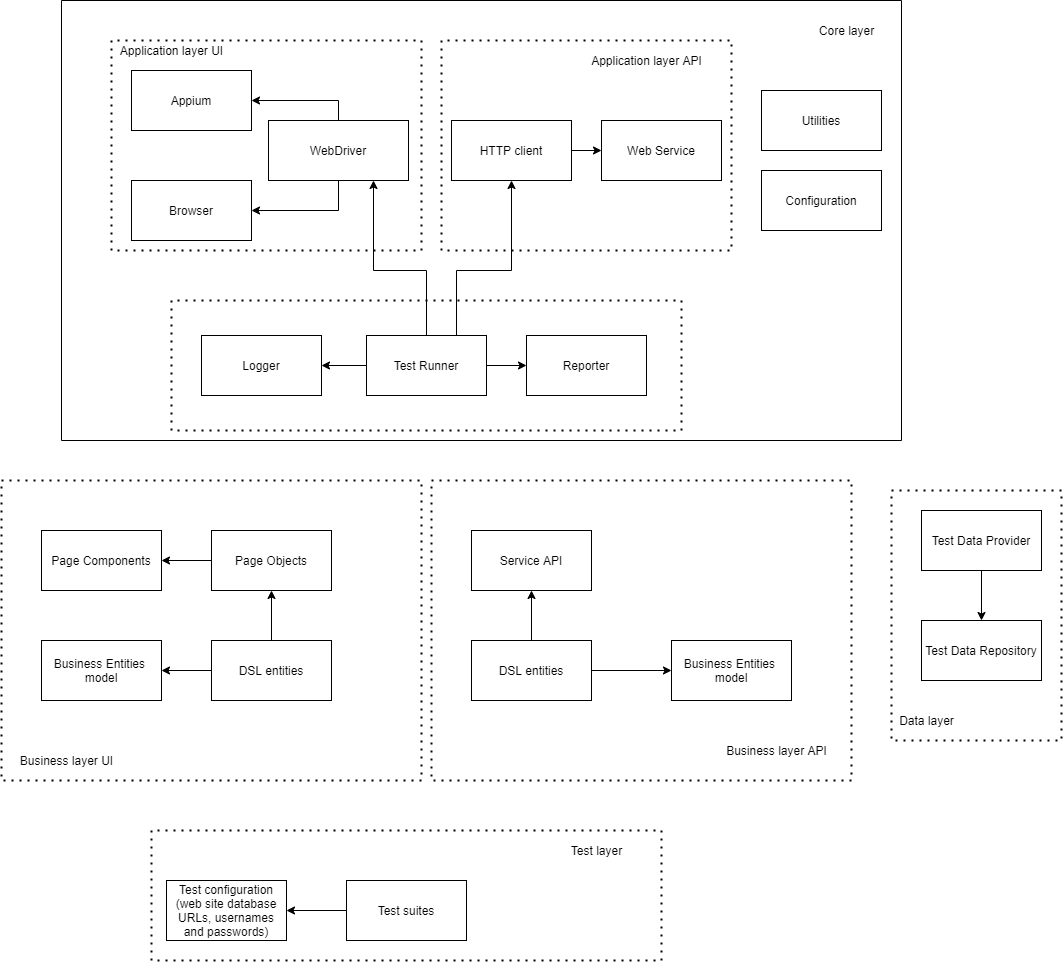

The diagram above was exported from draw.io. Its source (the exported page's mxGraphModel, read from the mxfile embedded in the PNG):
<mxGraphModel dx="2249" dy="2083" grid="1" gridSize="10" guides="1" tooltips="1" connect="1" arrows="1" fold="1" page="1" pageScale="1" pageWidth="827" pageHeight="1169" math="0" shadow="0">
  <root>
    <mxCell id="0" />
    <mxCell id="1" parent="0" />
    <mxCell id="kPxrUt0oOxfU_0Q1bdZf-11" value="" style="edgeStyle=orthogonalEdgeStyle;rounded=0;orthogonalLoop=1;jettySize=auto;html=1;" parent="1" source="kPxrUt0oOxfU_0Q1bdZf-1" target="kPxrUt0oOxfU_0Q1bdZf-10" edge="1">
      <mxGeometry relative="1" as="geometry" />
    </mxCell>
    <mxCell id="qDR4CWbx29DkOAb0yNOy-9" value="" style="edgeStyle=none;rounded=0;orthogonalLoop=1;jettySize=auto;html=1;" parent="1" source="kPxrUt0oOxfU_0Q1bdZf-1" target="qDR4CWbx29DkOAb0yNOy-8" edge="1">
      <mxGeometry relative="1" as="geometry" />
    </mxCell>
    <mxCell id="e8t5FA1GULa6j9ICsRJR-12" style="edgeStyle=orthogonalEdgeStyle;rounded=0;orthogonalLoop=1;jettySize=auto;html=1;exitX=0.5;exitY=0;exitDx=0;exitDy=0;entryX=0.75;entryY=1;entryDx=0;entryDy=0;" edge="1" parent="1" source="kPxrUt0oOxfU_0Q1bdZf-1" target="kPxrUt0oOxfU_0Q1bdZf-12">
      <mxGeometry relative="1" as="geometry">
        <Array as="points">
          <mxPoint x="-355" y="-290" />
          <mxPoint x="-408" y="-290" />
        </Array>
      </mxGeometry>
    </mxCell>
    <mxCell id="e8t5FA1GULa6j9ICsRJR-13" style="edgeStyle=orthogonalEdgeStyle;rounded=0;orthogonalLoop=1;jettySize=auto;html=1;exitX=0.75;exitY=0;exitDx=0;exitDy=0;entryX=0.5;entryY=1;entryDx=0;entryDy=0;" edge="1" parent="1" source="kPxrUt0oOxfU_0Q1bdZf-1" target="kPxrUt0oOxfU_0Q1bdZf-8">
      <mxGeometry relative="1" as="geometry">
        <Array as="points">
          <mxPoint x="-325" y="-290" />
          <mxPoint x="-270" y="-290" />
        </Array>
      </mxGeometry>
    </mxCell>
    <mxCell id="kPxrUt0oOxfU_0Q1bdZf-1" value="Test Runner" style="rounded=0;whiteSpace=wrap;html=1;" parent="1" vertex="1">
      <mxGeometry x="-415" y="-225" width="120" height="60" as="geometry" />
    </mxCell>
    <mxCell id="kPxrUt0oOxfU_0Q1bdZf-21" value="" style="edgeStyle=orthogonalEdgeStyle;rounded=0;orthogonalLoop=1;jettySize=auto;html=1;" parent="1" source="kPxrUt0oOxfU_0Q1bdZf-2" target="kPxrUt0oOxfU_0Q1bdZf-20" edge="1">
      <mxGeometry relative="1" as="geometry" />
    </mxCell>
    <mxCell id="e8t5FA1GULa6j9ICsRJR-14" style="edgeStyle=orthogonalEdgeStyle;rounded=0;orthogonalLoop=1;jettySize=auto;html=1;exitX=0.5;exitY=0;exitDx=0;exitDy=0;entryX=0.5;entryY=1;entryDx=0;entryDy=0;" edge="1" parent="1" source="kPxrUt0oOxfU_0Q1bdZf-2" target="kPxrUt0oOxfU_0Q1bdZf-6">
      <mxGeometry relative="1" as="geometry" />
    </mxCell>
    <mxCell id="kPxrUt0oOxfU_0Q1bdZf-2" value="DSL entities" style="rounded=0;whiteSpace=wrap;html=1;" parent="1" vertex="1">
      <mxGeometry x="-570" y="80" width="120" height="60" as="geometry" />
    </mxCell>
    <mxCell id="kPxrUt0oOxfU_0Q1bdZf-39" value="" style="edgeStyle=orthogonalEdgeStyle;rounded=0;orthogonalLoop=1;jettySize=auto;html=1;" parent="1" source="kPxrUt0oOxfU_0Q1bdZf-6" target="kPxrUt0oOxfU_0Q1bdZf-38" edge="1">
      <mxGeometry relative="1" as="geometry" />
    </mxCell>
    <mxCell id="kPxrUt0oOxfU_0Q1bdZf-6" value="Page Objects" style="rounded=0;whiteSpace=wrap;html=1;" parent="1" vertex="1">
      <mxGeometry x="-570" y="-30" width="120" height="60" as="geometry" />
    </mxCell>
    <mxCell id="kPxrUt0oOxfU_0Q1bdZf-7" value="Service API" style="rounded=0;whiteSpace=wrap;html=1;" parent="1" vertex="1">
      <mxGeometry x="-310" y="-30" width="120" height="60" as="geometry" />
    </mxCell>
    <mxCell id="kPxrUt0oOxfU_0Q1bdZf-19" value="" style="edgeStyle=orthogonalEdgeStyle;rounded=0;orthogonalLoop=1;jettySize=auto;html=1;" parent="1" source="kPxrUt0oOxfU_0Q1bdZf-8" target="kPxrUt0oOxfU_0Q1bdZf-18" edge="1">
      <mxGeometry relative="1" as="geometry" />
    </mxCell>
    <mxCell id="kPxrUt0oOxfU_0Q1bdZf-8" value="HTTP client" style="rounded=0;whiteSpace=wrap;html=1;" parent="1" vertex="1">
      <mxGeometry x="-330" y="-440" width="120" height="60" as="geometry" />
    </mxCell>
    <mxCell id="kPxrUt0oOxfU_0Q1bdZf-10" value="Reporter" style="rounded=0;whiteSpace=wrap;html=1;" parent="1" vertex="1">
      <mxGeometry x="-255" y="-225" width="120" height="60" as="geometry" />
    </mxCell>
    <mxCell id="e8t5FA1GULa6j9ICsRJR-10" style="edgeStyle=orthogonalEdgeStyle;rounded=0;orthogonalLoop=1;jettySize=auto;html=1;exitX=0.5;exitY=0;exitDx=0;exitDy=0;entryX=1;entryY=0.5;entryDx=0;entryDy=0;" edge="1" parent="1" source="kPxrUt0oOxfU_0Q1bdZf-12" target="kPxrUt0oOxfU_0Q1bdZf-15">
      <mxGeometry relative="1" as="geometry" />
    </mxCell>
    <mxCell id="e8t5FA1GULa6j9ICsRJR-11" style="edgeStyle=orthogonalEdgeStyle;rounded=0;orthogonalLoop=1;jettySize=auto;html=1;exitX=0.5;exitY=1;exitDx=0;exitDy=0;entryX=1;entryY=0.5;entryDx=0;entryDy=0;" edge="1" parent="1" source="kPxrUt0oOxfU_0Q1bdZf-12" target="kPxrUt0oOxfU_0Q1bdZf-17">
      <mxGeometry relative="1" as="geometry" />
    </mxCell>
    <mxCell id="kPxrUt0oOxfU_0Q1bdZf-12" value="WebDriver" style="rounded=0;whiteSpace=wrap;html=1;" parent="1" vertex="1">
      <mxGeometry x="-513" y="-440" width="140" height="60" as="geometry" />
    </mxCell>
    <mxCell id="kPxrUt0oOxfU_0Q1bdZf-15" value="Appium" style="rounded=0;whiteSpace=wrap;html=1;" parent="1" vertex="1">
      <mxGeometry x="-650" y="-490" width="120" height="60" as="geometry" />
    </mxCell>
    <mxCell id="kPxrUt0oOxfU_0Q1bdZf-17" value="Browser" style="rounded=0;whiteSpace=wrap;html=1;" parent="1" vertex="1">
      <mxGeometry x="-650" y="-380" width="120" height="60" as="geometry" />
    </mxCell>
    <mxCell id="kPxrUt0oOxfU_0Q1bdZf-18" value="Web Service" style="rounded=0;whiteSpace=wrap;html=1;" parent="1" vertex="1">
      <mxGeometry x="-180" y="-440" width="120" height="60" as="geometry" />
    </mxCell>
    <mxCell id="kPxrUt0oOxfU_0Q1bdZf-20" value="Business Entities&amp;nbsp;&lt;br&gt;model" style="rounded=0;whiteSpace=wrap;html=1;" parent="1" vertex="1">
      <mxGeometry x="-740" y="80" width="120" height="60" as="geometry" />
    </mxCell>
    <mxCell id="kPxrUt0oOxfU_0Q1bdZf-37" value="" style="edgeStyle=orthogonalEdgeStyle;rounded=0;orthogonalLoop=1;jettySize=auto;html=1;" parent="1" source="kPxrUt0oOxfU_0Q1bdZf-22" target="kPxrUt0oOxfU_0Q1bdZf-36" edge="1">
      <mxGeometry relative="1" as="geometry" />
    </mxCell>
    <mxCell id="kPxrUt0oOxfU_0Q1bdZf-22" value="Test Data Provider" style="rounded=0;whiteSpace=wrap;html=1;shadow=0;glass=0;sketch=0;" parent="1" vertex="1">
      <mxGeometry x="140" y="-50" width="120" height="60" as="geometry" />
    </mxCell>
    <mxCell id="kPxrUt0oOxfU_0Q1bdZf-24" value="Configuration" style="rounded=0;whiteSpace=wrap;html=1;" parent="1" vertex="1">
      <mxGeometry x="-20" y="-390" width="120" height="60" as="geometry" />
    </mxCell>
    <mxCell id="EA-ljJIVO8Iipt5A9VR9-23" style="edgeStyle=orthogonalEdgeStyle;rounded=0;orthogonalLoop=1;jettySize=auto;html=1;entryX=1;entryY=0.5;entryDx=0;entryDy=0;" parent="1" source="kPxrUt0oOxfU_0Q1bdZf-31" target="kPxrUt0oOxfU_0Q1bdZf-34" edge="1">
      <mxGeometry relative="1" as="geometry" />
    </mxCell>
    <mxCell id="kPxrUt0oOxfU_0Q1bdZf-31" value="Test suites" style="rounded=0;whiteSpace=wrap;html=1;" parent="1" vertex="1">
      <mxGeometry x="-435" y="320" width="120" height="60" as="geometry" />
    </mxCell>
    <mxCell id="kPxrUt0oOxfU_0Q1bdZf-34" value="Test configuration&lt;br&gt;(web site database URLs, usernames and passwords)" style="rounded=0;whiteSpace=wrap;html=1;" parent="1" vertex="1">
      <mxGeometry x="-615" y="320" width="120" height="60" as="geometry" />
    </mxCell>
    <mxCell id="kPxrUt0oOxfU_0Q1bdZf-36" value="Test Data Repository" style="rounded=0;whiteSpace=wrap;html=1;" parent="1" vertex="1">
      <mxGeometry x="140" y="60" width="120" height="60" as="geometry" />
    </mxCell>
    <mxCell id="kPxrUt0oOxfU_0Q1bdZf-38" value="Page Components" style="rounded=0;whiteSpace=wrap;html=1;" parent="1" vertex="1">
      <mxGeometry x="-740" y="-30" width="120" height="60" as="geometry" />
    </mxCell>
    <mxCell id="qDR4CWbx29DkOAb0yNOy-3" value="" style="endArrow=none;dashed=1;html=1;dashPattern=1 3;strokeWidth=2;rounded=0;edgeStyle=orthogonalEdgeStyle;" parent="1" edge="1">
      <mxGeometry width="50" height="50" relative="1" as="geometry">
        <mxPoint x="-780" y="-50" as="sourcePoint" />
        <mxPoint x="-780" y="-50" as="targetPoint" />
        <Array as="points">
          <mxPoint x="-780" y="220" />
          <mxPoint x="-360" y="220" />
          <mxPoint x="-360" y="-80" />
          <mxPoint x="-780" y="-80" />
        </Array>
      </mxGeometry>
    </mxCell>
    <mxCell id="qDR4CWbx29DkOAb0yNOy-7" value="Test layer" style="text;html=1;align=center;verticalAlign=middle;resizable=0;points=[];autosize=1;strokeColor=none;fillColor=none;" parent="1" vertex="1">
      <mxGeometry x="-220" y="280" width="70" height="20" as="geometry" />
    </mxCell>
    <mxCell id="qDR4CWbx29DkOAb0yNOy-10" value="" style="endArrow=none;dashed=1;html=1;dashPattern=1 3;strokeWidth=2;rounded=0;edgeStyle=orthogonalEdgeStyle;" parent="1" edge="1">
      <mxGeometry width="50" height="50" relative="1" as="geometry">
        <mxPoint x="-670" y="-520" as="sourcePoint" />
        <mxPoint x="-670" y="-520" as="targetPoint" />
        <Array as="points">
          <mxPoint x="-670" y="-310" />
          <mxPoint x="-360" y="-310" />
          <mxPoint x="-360" y="-520" />
        </Array>
      </mxGeometry>
    </mxCell>
    <mxCell id="qDR4CWbx29DkOAb0yNOy-8" value="Logger" style="rounded=0;whiteSpace=wrap;html=1;" parent="1" vertex="1">
      <mxGeometry x="-580" y="-225" width="120" height="60" as="geometry" />
    </mxCell>
    <mxCell id="qDR4CWbx29DkOAb0yNOy-13" value="Application layer UI" style="text;html=1;align=center;verticalAlign=middle;resizable=0;points=[];autosize=1;strokeColor=none;fillColor=none;" parent="1" vertex="1">
      <mxGeometry x="-670" y="-520" width="120" height="20" as="geometry" />
    </mxCell>
    <mxCell id="qDR4CWbx29DkOAb0yNOy-15" value="" style="endArrow=none;dashed=1;html=1;dashPattern=1 3;strokeWidth=2;rounded=0;edgeStyle=orthogonalEdgeStyle;" parent="1" edge="1">
      <mxGeometry width="50" height="50" relative="1" as="geometry">
        <mxPoint x="280" y="-70" as="sourcePoint" />
        <mxPoint x="280" y="-70" as="targetPoint" />
        <Array as="points">
          <mxPoint x="110" y="-70" />
          <mxPoint x="110" y="180" />
          <mxPoint x="280" y="180" />
        </Array>
      </mxGeometry>
    </mxCell>
    <mxCell id="qDR4CWbx29DkOAb0yNOy-16" value="Data layer" style="text;html=1;align=center;verticalAlign=middle;resizable=0;points=[];autosize=1;strokeColor=none;fillColor=none;" parent="1" vertex="1">
      <mxGeometry x="110" y="150" width="70" height="20" as="geometry" />
    </mxCell>
    <mxCell id="qDR4CWbx29DkOAb0yNOy-18" value="" style="endArrow=none;dashed=1;html=1;dashPattern=1 3;strokeWidth=2;rounded=0;edgeStyle=orthogonalEdgeStyle;" parent="1" edge="1">
      <mxGeometry width="50" height="50" relative="1" as="geometry">
        <mxPoint x="-100" y="-250" as="sourcePoint" />
        <mxPoint x="-100" y="-250" as="targetPoint" />
        <Array as="points">
          <mxPoint x="-100" y="-250" />
          <mxPoint x="-100" y="-260" />
          <mxPoint x="-610" y="-260" />
          <mxPoint x="-610" y="-130" />
          <mxPoint x="-100" y="-130" />
          <mxPoint x="-100" y="-250" />
        </Array>
      </mxGeometry>
    </mxCell>
    <mxCell id="qDR4CWbx29DkOAb0yNOy-25" value="Business layer UI" style="text;html=1;align=center;verticalAlign=middle;resizable=0;points=[];autosize=1;strokeColor=none;fillColor=none;" parent="1" vertex="1">
      <mxGeometry x="-770" y="190" width="110" height="20" as="geometry" />
    </mxCell>
    <mxCell id="EA-ljJIVO8Iipt5A9VR9-8" value="" style="edgeStyle=orthogonalEdgeStyle;rounded=0;orthogonalLoop=1;jettySize=auto;html=1;" parent="1" source="EA-ljJIVO8Iipt5A9VR9-5" target="EA-ljJIVO8Iipt5A9VR9-7" edge="1">
      <mxGeometry relative="1" as="geometry" />
    </mxCell>
    <mxCell id="e8t5FA1GULa6j9ICsRJR-15" style="edgeStyle=orthogonalEdgeStyle;rounded=0;orthogonalLoop=1;jettySize=auto;html=1;exitX=0.5;exitY=0;exitDx=0;exitDy=0;entryX=0.5;entryY=1;entryDx=0;entryDy=0;" edge="1" parent="1" source="EA-ljJIVO8Iipt5A9VR9-5" target="kPxrUt0oOxfU_0Q1bdZf-7">
      <mxGeometry relative="1" as="geometry" />
    </mxCell>
    <mxCell id="EA-ljJIVO8Iipt5A9VR9-5" value="DSL entities" style="rounded=0;whiteSpace=wrap;html=1;" parent="1" vertex="1">
      <mxGeometry x="-310" y="80" width="120" height="60" as="geometry" />
    </mxCell>
    <mxCell id="EA-ljJIVO8Iipt5A9VR9-7" value="&lt;span&gt;Business Entities&amp;nbsp;&lt;/span&gt;&lt;br&gt;&lt;span&gt;model&lt;/span&gt;" style="whiteSpace=wrap;html=1;rounded=0;" parent="1" vertex="1">
      <mxGeometry x="-110" y="80" width="120" height="60" as="geometry" />
    </mxCell>
    <mxCell id="EA-ljJIVO8Iipt5A9VR9-10" value="" style="endArrow=none;dashed=1;html=1;dashPattern=1 3;strokeWidth=2;rounded=0;edgeStyle=orthogonalEdgeStyle;" parent="1" edge="1">
      <mxGeometry width="50" height="50" relative="1" as="geometry">
        <mxPoint x="-350" y="-50" as="sourcePoint" />
        <mxPoint x="-350" y="-50" as="targetPoint" />
        <Array as="points">
          <mxPoint x="-350" y="220" />
          <mxPoint x="70" y="220" />
          <mxPoint x="70" y="-80" />
          <mxPoint x="-350" y="-80" />
        </Array>
      </mxGeometry>
    </mxCell>
    <mxCell id="EA-ljJIVO8Iipt5A9VR9-11" value="&lt;span style=&quot;color: rgba(0 , 0 , 0 , 0) ; font-family: monospace ; font-size: 0px&quot;&gt;%3CmxGraphModel%3E%3Croot%3E%3CmxCell%20id%3D%220%22%2F%3E%3CmxCell%20id%3D%221%22%20parent%3D%220%22%2F%3E%3CmxCell%20id%3D%222%22%20value%3D%22Business%20layer%20UI%22%20style%3D%22text%3Bhtml%3D1%3Balign%3Dcenter%3BverticalAlign%3Dmiddle%3Bresizable%3D0%3Bpoints%3D%5B%5D%3Bautosize%3D1%3BstrokeColor%3Dnone%3BfillColor%3Dnone%3B%22%20vertex%3D%221%22%20parent%3D%221%22%3E%3CmxGeometry%20x%3D%22-633%22%20y%3D%22710%22%20width%3D%22110%22%20height%3D%2220%22%20as%3D%22geometry%22%2F%3E%3C%2FmxCell%3E%3C%2Froot%3E%3C%2FmxGraphModel%3E&lt;/span&gt;" style="text;html=1;align=center;verticalAlign=middle;resizable=0;points=[];autosize=1;strokeColor=none;fillColor=none;" parent="1" vertex="1">
      <mxGeometry x="-20" y="10" width="20" height="20" as="geometry" />
    </mxCell>
    <mxCell id="EA-ljJIVO8Iipt5A9VR9-12" value="Business layer API" style="text;html=1;align=center;verticalAlign=middle;resizable=0;points=[];autosize=1;strokeColor=none;fillColor=none;" parent="1" vertex="1">
      <mxGeometry x="-65" y="180" width="120" height="20" as="geometry" />
    </mxCell>
    <mxCell id="EA-ljJIVO8Iipt5A9VR9-13" value="" style="endArrow=none;dashed=1;html=1;dashPattern=1 3;strokeWidth=2;rounded=0;edgeStyle=orthogonalEdgeStyle;" parent="1" edge="1">
      <mxGeometry width="50" height="50" relative="1" as="geometry">
        <mxPoint x="-340" y="-520" as="sourcePoint" />
        <mxPoint x="-340" y="-520" as="targetPoint" />
        <Array as="points">
          <mxPoint x="-340" y="-310" />
          <mxPoint x="-50" y="-310" />
          <mxPoint x="-50" y="-520" />
        </Array>
      </mxGeometry>
    </mxCell>
    <mxCell id="EA-ljJIVO8Iipt5A9VR9-14" value="Application layer API" style="text;html=1;align=center;verticalAlign=middle;resizable=0;points=[];autosize=1;strokeColor=none;fillColor=none;" parent="1" vertex="1">
      <mxGeometry x="-200" y="-510" width="130" height="20" as="geometry" />
    </mxCell>
    <mxCell id="EA-ljJIVO8Iipt5A9VR9-17" value="Utilities" style="rounded=0;whiteSpace=wrap;html=1;shadow=0;glass=0;sketch=0;" parent="1" vertex="1">
      <mxGeometry x="-20" y="-470" width="120" height="60" as="geometry" />
    </mxCell>
    <mxCell id="EA-ljJIVO8Iipt5A9VR9-22" value="" style="endArrow=none;dashed=1;html=1;dashPattern=1 3;strokeWidth=2;rounded=0;edgeStyle=orthogonalEdgeStyle;" parent="1" edge="1">
      <mxGeometry width="50" height="50" relative="1" as="geometry">
        <mxPoint x="-120" y="280" as="sourcePoint" />
        <mxPoint x="-120" y="280" as="targetPoint" />
        <Array as="points">
          <mxPoint x="-120" y="280" />
          <mxPoint x="-120" y="270" />
          <mxPoint x="-630" y="270" />
          <mxPoint x="-630" y="400" />
          <mxPoint x="-120" y="400" />
          <mxPoint x="-120" y="280" />
        </Array>
      </mxGeometry>
    </mxCell>
    <mxCell id="e8t5FA1GULa6j9ICsRJR-17" value="" style="endArrow=none;html=1;rounded=0;" edge="1" parent="1">
      <mxGeometry width="50" height="50" relative="1" as="geometry">
        <mxPoint x="-720" y="-120" as="sourcePoint" />
        <mxPoint x="-720" y="-560" as="targetPoint" />
        <Array as="points" />
      </mxGeometry>
    </mxCell>
    <mxCell id="e8t5FA1GULa6j9ICsRJR-18" value="" style="endArrow=none;html=1;rounded=0;" edge="1" parent="1">
      <mxGeometry width="50" height="50" relative="1" as="geometry">
        <mxPoint x="-720" y="-560" as="sourcePoint" />
        <mxPoint x="120" y="-560" as="targetPoint" />
      </mxGeometry>
    </mxCell>
    <mxCell id="e8t5FA1GULa6j9ICsRJR-19" value="" style="endArrow=none;html=1;rounded=0;" edge="1" parent="1">
      <mxGeometry width="50" height="50" relative="1" as="geometry">
        <mxPoint x="120" y="-120" as="sourcePoint" />
        <mxPoint x="120" y="-560" as="targetPoint" />
      </mxGeometry>
    </mxCell>
    <mxCell id="e8t5FA1GULa6j9ICsRJR-20" value="" style="endArrow=none;html=1;rounded=0;" edge="1" parent="1">
      <mxGeometry width="50" height="50" relative="1" as="geometry">
        <mxPoint x="-720" y="-120" as="sourcePoint" />
        <mxPoint x="120" y="-120" as="targetPoint" />
      </mxGeometry>
    </mxCell>
    <mxCell id="e8t5FA1GULa6j9ICsRJR-21" value="Core layer" style="text;html=1;align=center;verticalAlign=middle;resizable=0;points=[];autosize=1;strokeColor=none;fillColor=none;" vertex="1" parent="1">
      <mxGeometry x="30" y="-540" width="70" height="20" as="geometry" />
    </mxCell>
  </root>
</mxGraphModel>